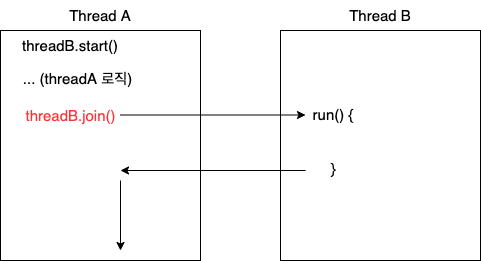

The diagram above was exported from draw.io. Its source (the exported page's mxGraphModel, read from the mxfile embedded in the PNG):
<mxGraphModel dx="1615" dy="142" grid="1" gridSize="10" guides="1" tooltips="1" connect="1" arrows="1" fold="1" page="0" pageScale="1" pageWidth="850" pageHeight="1100" math="0" shadow="0" extFonts="Permanent Marker^https://fonts.googleapis.com/css?family=Permanent+Marker">
  <root>
    <mxCell id="0" />
    <mxCell id="1" parent="0" />
    <mxCell id="2" value="" style="rounded=0;whiteSpace=wrap;html=1;" vertex="1" parent="1">
      <mxGeometry x="-680" y="530" width="200" height="230" as="geometry" />
    </mxCell>
    <mxCell id="3" value="" style="rounded=0;whiteSpace=wrap;html=1;" vertex="1" parent="1">
      <mxGeometry x="-400" y="530" width="200" height="230" as="geometry" />
    </mxCell>
    <mxCell id="4" value="&lt;font style=&quot;font-size: 15px&quot;&gt;Thread A&lt;/font&gt;" style="text;html=1;strokeColor=none;fillColor=none;align=center;verticalAlign=middle;whiteSpace=wrap;rounded=0;" vertex="1" parent="1">
      <mxGeometry x="-615" y="500" width="70" height="30" as="geometry" />
    </mxCell>
    <mxCell id="5" value="&lt;font style=&quot;font-size: 15px&quot;&gt;Thread B&lt;br&gt;&lt;/font&gt;" style="text;html=1;strokeColor=none;fillColor=none;align=center;verticalAlign=middle;whiteSpace=wrap;rounded=0;" vertex="1" parent="1">
      <mxGeometry x="-335" y="500" width="70" height="30" as="geometry" />
    </mxCell>
    <mxCell id="6" value="threadB.start()" style="text;html=1;strokeColor=none;fillColor=none;align=center;verticalAlign=middle;whiteSpace=wrap;rounded=0;fontSize=15;" vertex="1" parent="1">
      <mxGeometry x="-640" y="530" width="60" height="30" as="geometry" />
    </mxCell>
    <mxCell id="7" value="&lt;font color=&quot;#ff3333&quot;&gt;threadB.join()&lt;/font&gt;" style="text;html=1;strokeColor=none;fillColor=none;align=center;verticalAlign=middle;whiteSpace=wrap;rounded=0;fontSize=15;" vertex="1" parent="1">
      <mxGeometry x="-640.5" y="600" width="61" height="30" as="geometry" />
    </mxCell>
    <mxCell id="8" value="... (threadA 로직)" style="text;html=1;strokeColor=none;fillColor=none;align=center;verticalAlign=middle;whiteSpace=wrap;rounded=0;fontSize=15;" vertex="1" parent="1">
      <mxGeometry x="-660" y="563" width="115" height="30" as="geometry" />
    </mxCell>
    <mxCell id="9" value="run() {&lt;br&gt;&lt;br&gt;&lt;br&gt;}" style="text;html=1;strokeColor=none;fillColor=none;align=center;verticalAlign=middle;whiteSpace=wrap;rounded=0;fontSize=15;" vertex="1" parent="1">
      <mxGeometry x="-377" y="626" width="60" height="30" as="geometry" />
    </mxCell>
    <mxCell id="10" value="" style="endArrow=classic;html=1;rounded=0;fontSize=15;" edge="1" parent="1">
      <mxGeometry width="50" height="50" relative="1" as="geometry">
        <mxPoint x="-560" y="614.5" as="sourcePoint" />
        <mxPoint x="-375" y="614.5" as="targetPoint" />
      </mxGeometry>
    </mxCell>
    <mxCell id="11" value="" style="endArrow=none;html=1;rounded=0;fontSize=15;startArrow=classic;startFill=1;endFill=0;" edge="1" parent="1">
      <mxGeometry width="50" height="50" relative="1" as="geometry">
        <mxPoint x="-560" y="670" as="sourcePoint" />
        <mxPoint x="-375" y="670" as="targetPoint" />
      </mxGeometry>
    </mxCell>
    <mxCell id="12" value="" style="endArrow=classic;html=1;rounded=0;fontSize=15;" edge="1" parent="1">
      <mxGeometry width="50" height="50" relative="1" as="geometry">
        <mxPoint x="-560" y="680" as="sourcePoint" />
        <mxPoint x="-560" y="750" as="targetPoint" />
      </mxGeometry>
    </mxCell>
  </root>
</mxGraphModel>